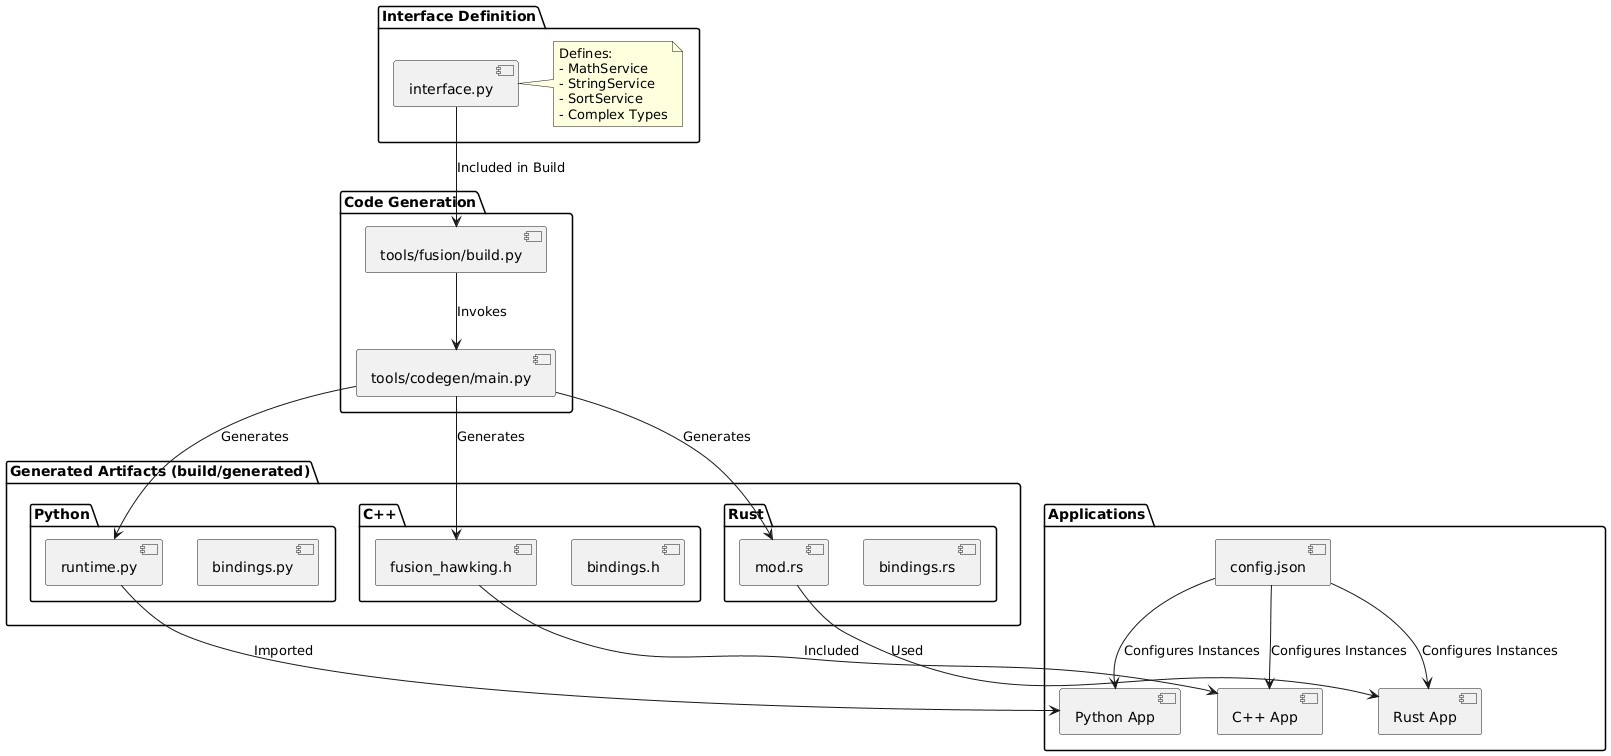

The diagram above was rendered by PlantUML. Its source (embedded in the PNG):
@startuml
skinparam componentStyle uml2

package "Interface Definition" {
    [interface.py] as IDL
    note right of IDL
        Defines:
        - MathService
        - StringService
        - SortService
        - Complex Types
    end note
}

package "Code Generation" {
    [tools/codegen/main.py] as CodeGen
    [tools/fusion/build.py] as Builder
}

package "Generated Artifacts (build/generated)" {
    folder "Python" {
        [runtime.py] as PyGen
        [bindings.py] as PyBindings
    }
    folder "C++" {
        [fusion_hawking.h] as CppGen
        [bindings.h] as CppBindings
    }
    folder "Rust" {
        [mod.rs] as RustGen
        [bindings.rs] as RustBindings
    }
}

package "Applications" {
    [Python App] as PyApp
    [C++ App] as CppApp
    [Rust App] as RustApp
    
    [config.json] as Config
}

' Build Flow
IDL --> Builder : Included in Build
Builder --> CodeGen : Invokes
CodeGen --> PyGen : Generates
CodeGen --> CppGen : Generates
CodeGen --> RustGen : Generates

' Usage Flow
PyGen --> PyApp : Imported
CppGen --> CppApp : Included
RustGen --> RustApp : Used

Config --> PyApp : Configures Instances
Config --> CppApp : Configures Instances
Config --> RustApp : Configures Instances
@enduml